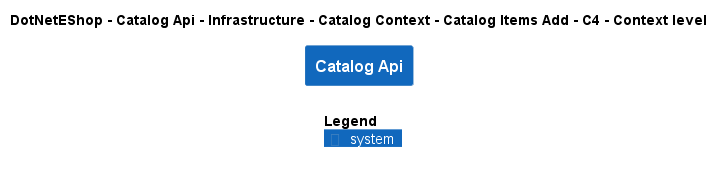

The diagram above was rendered by PlantUML. Its source (embedded in the PNG):
@startuml
!include ..\..\..\..\..\..\..\..\..\.c4s\C4_Context.puml

AddElementTag("c4interflow:lifecycle:new", $bgColor=green, $fontColor=#ffffff, $borderColor=green, $shadowing="False")
AddElementTag("c4interflow:lifecycle:changed", $bgColor=orange, $fontColor=#ffffff, $borderColor=orange, $shadowing="False")
AddElementTag("c4interflow:lifecycle:removed", $bgColor=red, $fontColor=#ffffff, $borderColor=red, $shadowing="False")

AddRelTag("c4interflow:lifecycle:new", $textColor=green, $lineColor=green)
AddRelTag("c4interflow:lifecycle:changed", $textColor=orange, $lineColor=orange)
AddRelTag("c4interflow:lifecycle:removed", $textColor=red, $lineColor=red)

SHOW_PERSON_PORTRAIT()
LAYOUT_TOP_DOWN()

skinparam linetype polyline

title DotNetEShop - Catalog Api - Infrastructure - Catalog Context - Catalog Items Add - C4 - Context level

System(DotNetEShop.SoftwareSystems.CatalogApi, "Catalog Api", "")



SHOW_LEGEND()
@enduml